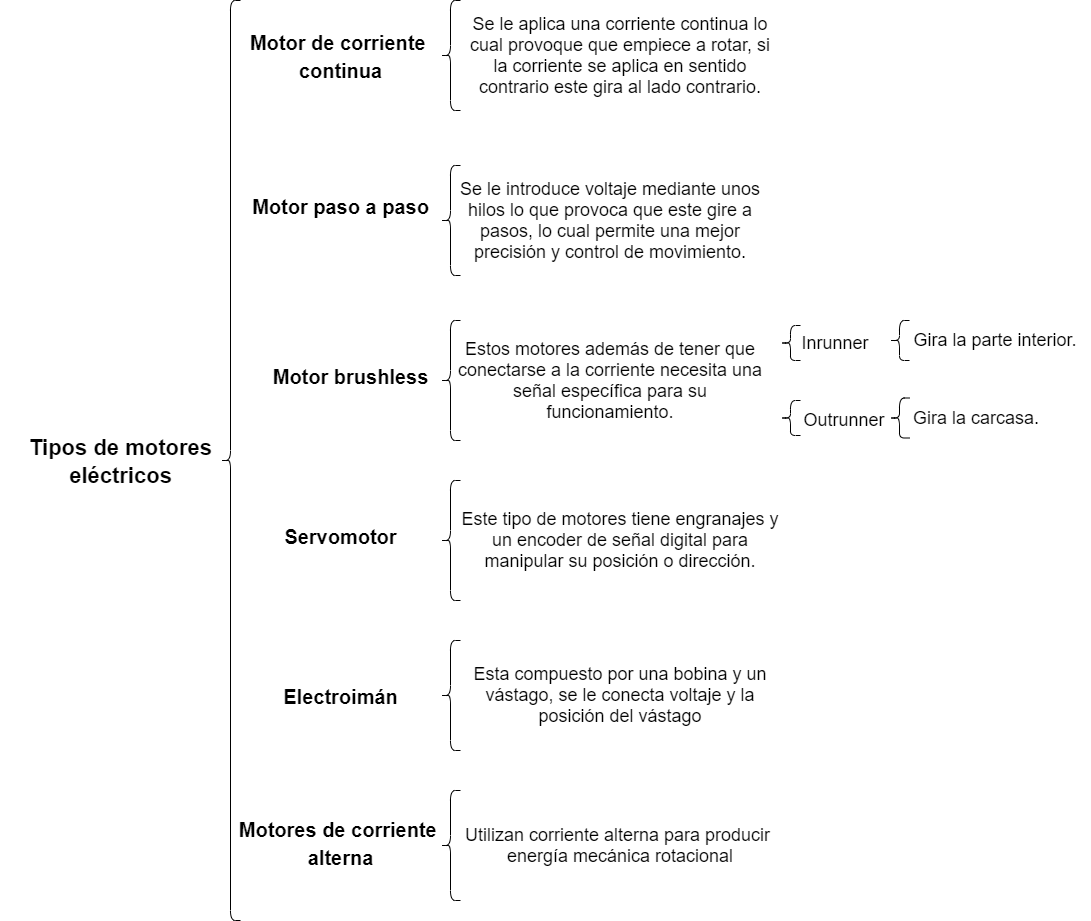

The diagram above was exported from draw.io. Its source (the exported page's mxGraphModel, read from the mxfile embedded in the PNG):
<mxGraphModel dx="1164" dy="732" grid="1" gridSize="10" guides="1" tooltips="1" connect="1" arrows="1" fold="1" page="1" pageScale="1" pageWidth="1169" pageHeight="827" math="0" shadow="0">
  <root>
    <mxCell id="0" />
    <mxCell id="1" parent="0" />
    <mxCell id="2" value="" style="shape=curlyBracket;whiteSpace=wrap;html=1;rounded=1;" parent="1" vertex="1">
      <mxGeometry x="220" y="40" width="20" height="920" as="geometry" />
    </mxCell>
    <mxCell id="3" value="&lt;font style=&quot;font-size: 22px&quot;&gt;Tipos de motores&lt;br&gt;eléctricos&lt;/font&gt;" style="text;strokeColor=none;fillColor=none;html=1;fontSize=24;fontStyle=1;verticalAlign=middle;align=center;" parent="1" vertex="1">
      <mxGeometry y="445" width="240" height="110" as="geometry" />
    </mxCell>
    <mxCell id="4" value="" style="shape=curlyBracket;whiteSpace=wrap;html=1;rounded=1;" parent="1" vertex="1">
      <mxGeometry x="440" y="40" width="20" height="110" as="geometry" />
    </mxCell>
    <mxCell id="10" value="" style="shape=curlyBracket;whiteSpace=wrap;html=1;rounded=1;" parent="1" vertex="1">
      <mxGeometry x="440" y="205" width="20" height="110" as="geometry" />
    </mxCell>
    <mxCell id="12" value="" style="shape=curlyBracket;whiteSpace=wrap;html=1;rounded=1;" parent="1" vertex="1">
      <mxGeometry x="440" y="360" width="20" height="120" as="geometry" />
    </mxCell>
    <mxCell id="14" value="" style="shape=curlyBracket;whiteSpace=wrap;html=1;rounded=1;" parent="1" vertex="1">
      <mxGeometry x="440" y="520" width="20" height="120" as="geometry" />
    </mxCell>
    <mxCell id="15" value="&lt;font style=&quot;font-size: 20px&quot;&gt;Motor de corriente &lt;br&gt;continua&lt;/font&gt;" style="text;strokeColor=none;fillColor=none;html=1;fontSize=24;fontStyle=1;verticalAlign=middle;align=center;" parent="1" vertex="1">
      <mxGeometry x="240" y="40" width="200" height="110" as="geometry" />
    </mxCell>
    <mxCell id="16" value="&lt;font style=&quot;font-size: 20px&quot;&gt;Motor paso a paso&lt;/font&gt;" style="text;strokeColor=none;fillColor=none;html=1;fontSize=24;fontStyle=1;verticalAlign=middle;align=center;" parent="1" vertex="1">
      <mxGeometry x="240" y="190" width="200" height="110" as="geometry" />
    </mxCell>
    <mxCell id="17" value="&lt;font style=&quot;font-size: 20px&quot;&gt;Motor brushless&lt;br&gt;&lt;/font&gt;" style="text;strokeColor=none;fillColor=none;html=1;fontSize=24;fontStyle=1;verticalAlign=middle;align=center;" parent="1" vertex="1">
      <mxGeometry x="250" y="360" width="200" height="110" as="geometry" />
    </mxCell>
    <mxCell id="18" value="&lt;span style=&quot;font-size: 20px&quot;&gt;Servomotor&lt;/span&gt;" style="text;strokeColor=none;fillColor=none;html=1;fontSize=24;fontStyle=1;verticalAlign=middle;align=center;" parent="1" vertex="1">
      <mxGeometry x="260" y="520" width="160" height="110" as="geometry" />
    </mxCell>
    <mxCell id="19" value="&lt;font style=&quot;font-size: 18px&quot;&gt;Se le aplica una corriente continua lo cual provoque que empiece a rotar, si la corriente se aplica en sentido contrario este gira al lado contrario.&lt;/font&gt;" style="text;html=1;strokeColor=none;fillColor=none;align=center;verticalAlign=middle;whiteSpace=wrap;rounded=0;" parent="1" vertex="1">
      <mxGeometry x="460" y="45" width="320" height="100" as="geometry" />
    </mxCell>
    <mxCell id="20" value="&lt;font style=&quot;font-size: 18px&quot;&gt;Se le introduce voltaje mediante unos hilos lo que provoca que este gire a pasos, lo cual permite una mejor precisión y control de movimiento.&lt;/font&gt;" style="text;html=1;strokeColor=none;fillColor=none;align=center;verticalAlign=middle;whiteSpace=wrap;rounded=0;" parent="1" vertex="1">
      <mxGeometry x="450" y="210" width="320" height="100" as="geometry" />
    </mxCell>
    <mxCell id="21" value="&lt;font style=&quot;font-size: 18px&quot;&gt;Estos motores además de tener que conectarse a la corriente necesita una señal específica para su funcionamiento.&lt;/font&gt;" style="text;html=1;strokeColor=none;fillColor=none;align=center;verticalAlign=middle;whiteSpace=wrap;rounded=0;" parent="1" vertex="1">
      <mxGeometry x="450" y="376.25" width="320" height="87.5" as="geometry" />
    </mxCell>
    <mxCell id="22" value="" style="shape=curlyBracket;whiteSpace=wrap;html=1;rounded=1;" parent="1" vertex="1">
      <mxGeometry x="780" y="365" width="20" height="35" as="geometry" />
    </mxCell>
    <mxCell id="25" value="" style="shape=curlyBracket;whiteSpace=wrap;html=1;rounded=1;" parent="1" vertex="1">
      <mxGeometry x="780" y="440" width="20" height="35" as="geometry" />
    </mxCell>
    <mxCell id="27" value="" style="shape=curlyBracket;whiteSpace=wrap;html=1;rounded=1;" parent="1" vertex="1">
      <mxGeometry x="889" y="360" width="20" height="40" as="geometry" />
    </mxCell>
    <mxCell id="28" value="" style="shape=curlyBracket;whiteSpace=wrap;html=1;rounded=1;" parent="1" vertex="1">
      <mxGeometry x="889" y="437.5" width="20" height="40" as="geometry" />
    </mxCell>
    <mxCell id="29" value="&lt;font style=&quot;font-size: 18px&quot;&gt;Inrunner&lt;/font&gt;" style="text;html=1;strokeColor=none;fillColor=none;align=center;verticalAlign=middle;whiteSpace=wrap;rounded=0;" parent="1" vertex="1">
      <mxGeometry x="800" y="372.5" width="70" height="20" as="geometry" />
    </mxCell>
    <mxCell id="30" value="&lt;font style=&quot;font-size: 18px&quot;&gt;Outrunner&lt;/font&gt;" style="text;html=1;strokeColor=none;fillColor=none;align=center;verticalAlign=middle;whiteSpace=wrap;rounded=0;" parent="1" vertex="1">
      <mxGeometry x="809" y="450" width="70" height="20" as="geometry" />
    </mxCell>
    <mxCell id="31" value="&lt;font style=&quot;font-size: 18px&quot;&gt;Gira la parte interior.&lt;/font&gt;" style="text;html=1;strokeColor=none;fillColor=none;align=center;verticalAlign=middle;whiteSpace=wrap;rounded=0;" parent="1" vertex="1">
      <mxGeometry x="900" y="370" width="190" height="20" as="geometry" />
    </mxCell>
    <mxCell id="32" value="&lt;font style=&quot;font-size: 18px&quot;&gt;Gira la carcasa.&lt;/font&gt;" style="text;html=1;strokeColor=none;fillColor=none;align=center;verticalAlign=middle;whiteSpace=wrap;rounded=0;" parent="1" vertex="1">
      <mxGeometry x="909" y="447.5" width="134" height="20" as="geometry" />
    </mxCell>
    <mxCell id="33" value="&lt;font style=&quot;font-size: 18px&quot;&gt;Este tipo de motores tiene engranajes y un encoder de señal digital para manipular su posición o dirección.&lt;/font&gt;" style="text;html=1;strokeColor=none;fillColor=none;align=center;verticalAlign=middle;whiteSpace=wrap;rounded=0;" parent="1" vertex="1">
      <mxGeometry x="460" y="536.25" width="320" height="87.5" as="geometry" />
    </mxCell>
    <mxCell id="36" style="edgeStyle=orthogonalEdgeStyle;rounded=0;orthogonalLoop=1;jettySize=auto;html=1;exitX=0.5;exitY=1;exitDx=0;exitDy=0;" parent="1" source="31" target="31" edge="1">
      <mxGeometry relative="1" as="geometry" />
    </mxCell>
    <mxCell id="38" value="" style="shape=curlyBracket;whiteSpace=wrap;html=1;rounded=1;" parent="1" vertex="1">
      <mxGeometry x="440" y="680" width="20" height="110" as="geometry" />
    </mxCell>
    <mxCell id="39" value="" style="shape=curlyBracket;whiteSpace=wrap;html=1;rounded=1;" parent="1" vertex="1">
      <mxGeometry x="440" y="830" width="20" height="110" as="geometry" />
    </mxCell>
    <mxCell id="40" value="&lt;font style=&quot;font-size: 18px&quot;&gt;Esta compuesto por una bobina y un vástago, se le conecta voltaje y la posición del vástago&lt;/font&gt;" style="text;html=1;strokeColor=none;fillColor=none;align=center;verticalAlign=middle;whiteSpace=wrap;rounded=0;" parent="1" vertex="1">
      <mxGeometry x="460" y="691.25" width="320" height="87.5" as="geometry" />
    </mxCell>
    <mxCell id="41" value="&lt;span style=&quot;font-size: 20px&quot;&gt;Electroimán&lt;/span&gt;" style="text;strokeColor=none;fillColor=none;html=1;fontSize=24;fontStyle=1;verticalAlign=middle;align=center;" parent="1" vertex="1">
      <mxGeometry x="260" y="680" width="160" height="110" as="geometry" />
    </mxCell>
    <mxCell id="42" value="&lt;span style=&quot;font-size: 20px&quot;&gt;Motores de corriente &lt;br&gt;alterna&lt;/span&gt;" style="text;strokeColor=none;fillColor=none;html=1;fontSize=24;fontStyle=1;verticalAlign=middle;align=center;" parent="1" vertex="1">
      <mxGeometry x="260" y="827" width="160" height="110" as="geometry" />
    </mxCell>
    <mxCell id="43" value="&lt;font style=&quot;font-size: 18px&quot;&gt;Utilizan corriente alterna para producir&amp;nbsp;&lt;br&gt;energía mecánica rotacional&lt;br&gt;&lt;/font&gt;" style="text;html=1;strokeColor=none;fillColor=none;align=center;verticalAlign=middle;whiteSpace=wrap;rounded=0;" parent="1" vertex="1">
      <mxGeometry x="460" y="841.25" width="320" height="87.5" as="geometry" />
    </mxCell>
  </root>
</mxGraphModel>